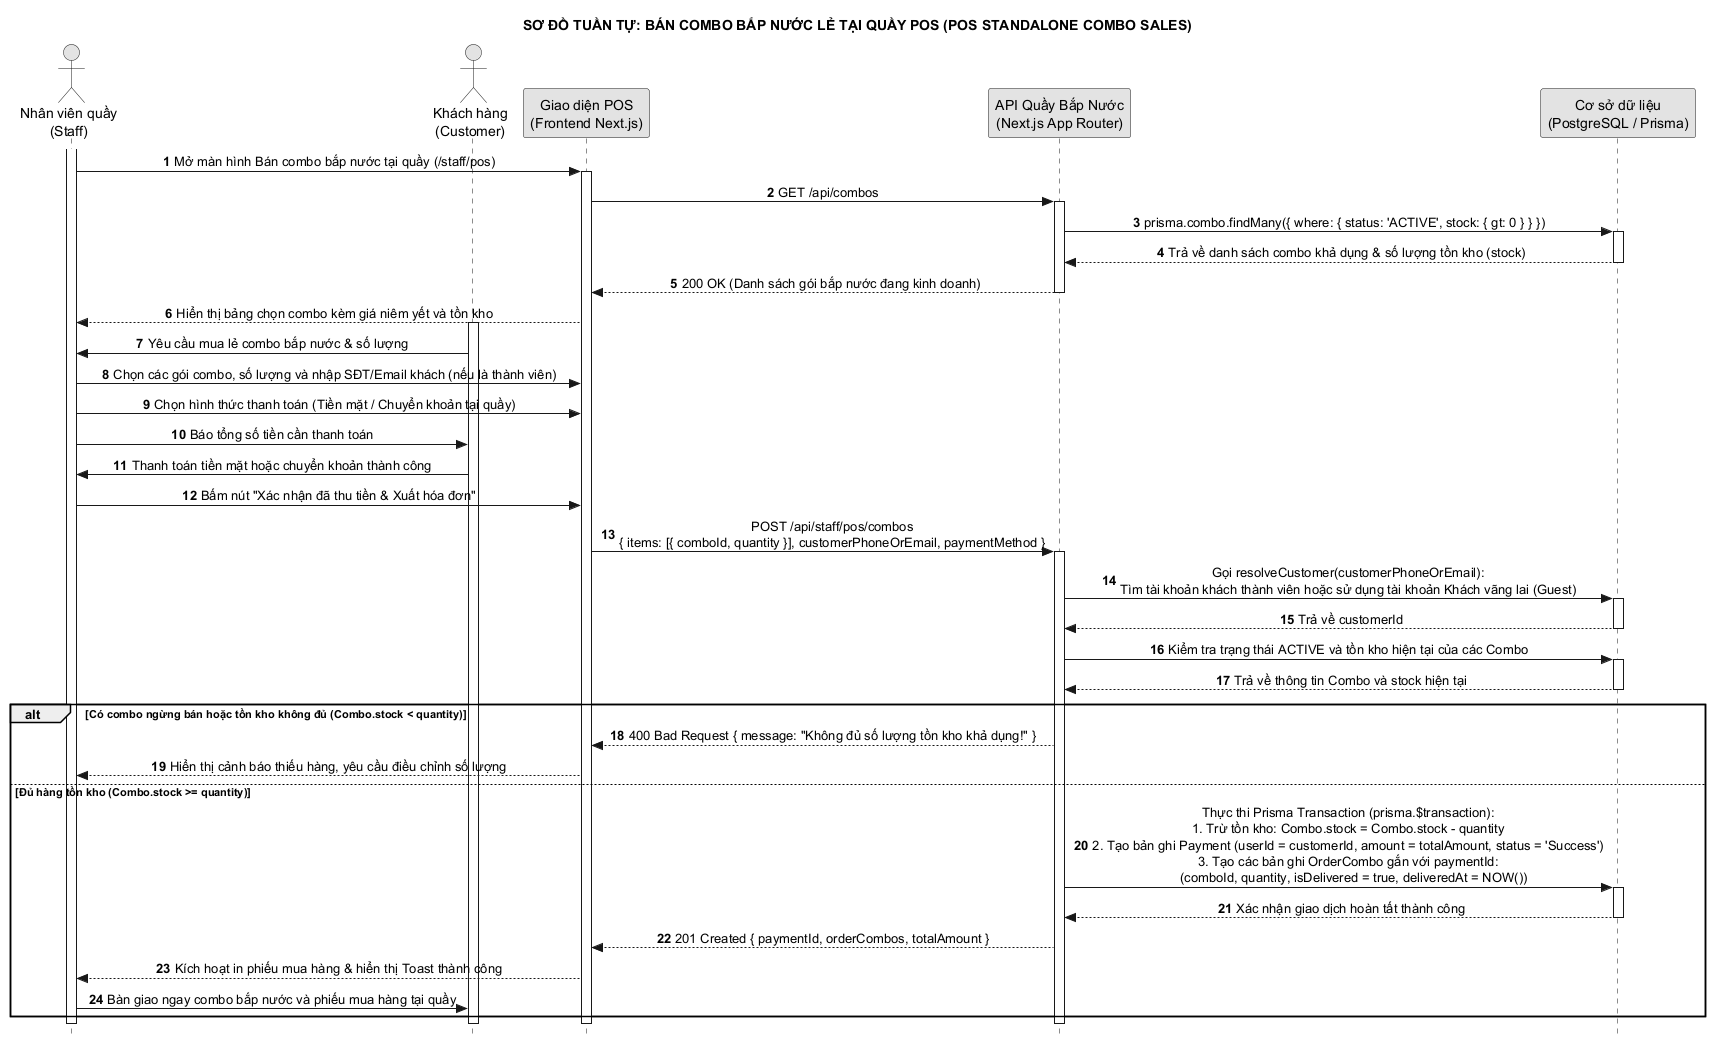

The diagram above was rendered by PlantUML. Its source (embedded in the PNG):
@startuml 13_ban_combo_tai_quay_pos
hide footbox
title SƠ ĐỒ TUẦN TỰ: BÁN COMBO BẮP NƯỚC LẺ TẠI QUẦY POS (POS STANDALONE COMBO SALES)
autonumber
skinparam style strictuml
skinparam monochrome true
skinparam shadowing false
skinparam defaultTextAlignment center

actor "Nhân viên quầy\n(Staff)" as NV
actor "Khách hàng\n(Customer)" as KH
participant "Giao diện POS\n(Frontend Next.js)" as UI
participant "API Quầy Bắp Nước\n(Next.js App Router)" as API
participant "Cơ sở dữ liệu\n(PostgreSQL / Prisma)" as DB

activate NV
NV -> UI : Mở màn hình Bán combo bắp nước tại quầy (/staff/pos)
activate UI

UI -> API : GET /api/combos
activate API
API -> DB : prisma.combo.findMany({ where: { status: 'ACTIVE', stock: { gt: 0 } } })
activate DB
DB --> API : Trả về danh sách combo khả dụng & số lượng tồn kho (stock)
deactivate DB
API --> UI : 200 OK (Danh sách gói bắp nước đang kinh doanh)
deactivate API

UI --> NV : Hiển thị bảng chọn combo kèm giá niêm yết và tồn kho
activate KH
KH -> NV : Yêu cầu mua lẻ combo bắp nước & số lượng
NV -> UI : Chọn các gói combo, số lượng và nhập SĐT/Email khách (nếu là thành viên)

NV -> UI : Chọn hình thức thanh toán (Tiền mặt / Chuyển khoản tại quầy)
NV -> KH : Báo tổng số tiền cần thanh toán
KH -> NV : Thanh toán tiền mặt hoặc chuyển khoản thành công
NV -> UI : Bấm nút "Xác nhận đã thu tiền & Xuất hóa đơn"

UI -> API : POST /api/staff/pos/combos\n{ items: [{ comboId, quantity }], customerPhoneOrEmail, paymentMethod }
activate API

API -> DB : Gọi resolveCustomer(customerPhoneOrEmail):\nTìm tài khoản khách thành viên hoặc sử dụng tài khoản Khách vãng lai (Guest)
activate DB
DB --> API : Trả về customerId
deactivate DB

API -> DB : Kiểm tra trạng thái ACTIVE và tồn kho hiện tại của các Combo
activate DB
DB --> API : Trả về thông tin Combo và stock hiện tại
deactivate DB

alt Có combo ngừng bán hoặc tồn kho không đủ (Combo.stock < quantity)
    API --> UI : 400 Bad Request { message: "Không đủ số lượng tồn kho khả dụng!" }
    UI --> NV : Hiển thị cảnh báo thiếu hàng, yêu cầu điều chỉnh số lượng
else Đủ hàng tồn kho (Combo.stock >= quantity)
    API -> DB : Thực thi Prisma Transaction (prisma.$transaction):\n1. Trừ tồn kho: Combo.stock = Combo.stock - quantity\n2. Tạo bản ghi Payment (userId = customerId, amount = totalAmount, status = 'Success')\n3. Tạo các bản ghi OrderCombo gắn với paymentId:\n   (comboId, quantity, isDelivered = true, deliveredAt = NOW())
    activate DB
    DB --> API : Xác nhận giao dịch hoàn tất thành công
    deactivate DB

    API --> UI : 201 Created { paymentId, orderCombos, totalAmount }
    UI --> NV : Kích hoạt in phiếu mua hàng & hiển thị Toast thành công
    NV -> KH : Bàn giao ngay combo bắp nước và phiếu mua hàng tại quầy
end

deactivate API
deactivate KH
deactivate UI
deactivate NV
@enduml